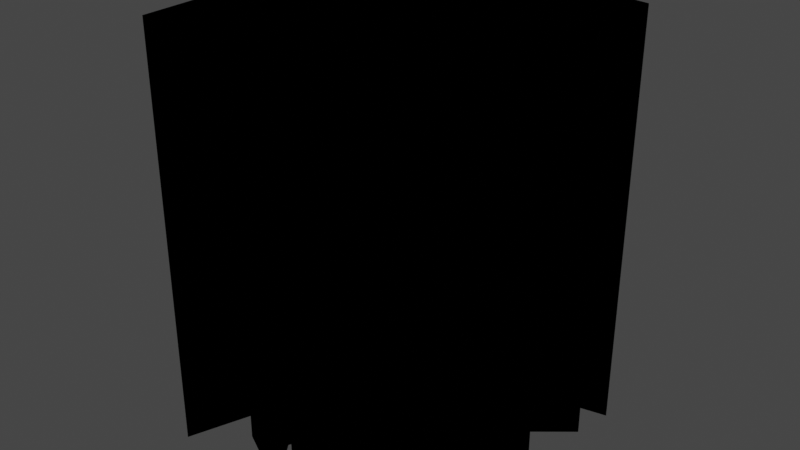 # Source: groundCrack.blend  (saved by Blender 3.4.6; exported with 4.5.12 LTS)
import bpy
from mathutils import Matrix  # noqa: F401  (used for matrix-valued properties, if any)

bpy.ops.wm.read_factory_settings(use_empty=True)
scene = bpy.context.scene
scene.name = 'Scene'

# ---- collections
col_crack_svg = bpy.data.collections.new('crack.svg'); scene.collection.children.link(col_crack_svg)

# ---- materials (node trees are filled in below, after node groups)
mat_svgmat_001 = bpy.data.materials.new('SVGMat.001')
mat_svgmat_001.use_transparent_shadow = False
mat_svgmat_001.diffuse_color = (0.0, 0.0, 0.0, 1.0)

# ---- material node trees

# ---- world
world_world = bpy.data.worlds.new('World'); scene.world = world_world
world_world.use_nodes = True; world_world.node_tree.nodes.clear()
_N = world_world.node_tree.nodes; _L = world_world.node_tree.links
n0 = _N.new('ShaderNodeOutputWorld'); n0.name = 'World Output'; n0.location = (300, 300)
n1 = _N.new('ShaderNodeBackground'); n1.name = 'Background'; n1.location = (10, 300)
n1.inputs[0].default_value = (0.05088, 0.05088, 0.05088, 1.0)
_L.new(n1.outputs[0], n0.inputs[0])
n0.is_active_output = True
world_world.color = (0.05088, 0.05088, 0.05088)
world_world.use_sun_shadow = False
world_world.sun_shadow_jitter_overblur = 0.0

# ---- meshes
me_curve = bpy.data.meshes.new('Curve')
me_curve.from_pydata([(-0.007813, 0.04734, 0.0), (-0.03669, 0.02209, 0.0), (-0.05585, 0.05543, 0.0), (-0.05922, 0.1152, 0.0), (-0.05923, 0.1151, 0.0), (-0.05924, 0.1151, 0.0), (-0.08099, 0.06016, 0.0), (-0.06084, 0.009155, 0.0), (-0.07779, 0.01553, 0.0), (-0.08267, 0.01756, 0.0), (-0.1063, 0.08586, 0.0), (-0.1062, 0.08559, 0.0), (-0.1043, -0.005183, 0.0), (-0.05305, -0.02284, 0.0), (-0.08168, -0.03291, 0.0), (-0.08659, -0.06115, 0.0), (-0.08359, -0.12, 0.0), (-0.0634, -0.06339, 0.0), (-0.03737, -0.0441, 0.0), (-0.04994, -0.09104, 0.0), (0.001454, -0.1178, 0.0), (-0.02387, -0.08169, 0.0), (-0.007059, -0.04775, 0.0), (0.02488, -0.07807, 0.0), (0.0227, -0.1227, 0.0), (0.04782, -0.07983, 0.0), (0.03524, -0.0416, 0.0), (0.06638, -0.08703, 0.0), (0.06637, -0.08699, 0.0), (0.1197, -0.07758, 0.0), (0.07323, -0.05735, 0.0), (0.06185, -0.02511, 0.0), (0.06108, -0.0223, 0.0), (0.1237, -0.009406, 0.0), (0.06805, 0.01413, 0.0), (0.1212, 0.05809, 0.0), (0.04635, 0.02681, 0.0), (0.034, 0.04212, 0.0), (0.06245, 0.07335, 0.0), (0.1266, 0.08679, 0.0), (0.05241, 0.09831, 0.0), (0.01846, 0.04687, 0.0), (0.009912, 0.08458, 0.0), (-0.03895, 0.1169, 0.0), (-0.007813, 0.04734, -1.498), (-0.03669, 0.02209, -1.498), (-0.05585, 0.05543, -1.498), (-0.05922, 0.1152, -1.498), (-0.05923, 0.1151, -1.498), (-0.05924, 0.1151, -1.498), (-0.08099, 0.06016, -1.498), (-0.06084, 0.009155, -1.498), (-0.07779, 0.01553, -1.498), (-0.08267, 0.01756, -1.498), (-0.1063, 0.08586, -1.498), (-0.1062, 0.08559, -1.498), (-0.1043, -0.005183, -1.498), (-0.05305, -0.02284, -1.498), (-0.08168, -0.03291, -1.498), (-0.08659, -0.06115, -1.498), (-0.08359, -0.12, -1.498), (-0.0634, -0.06339, -1.498), (-0.03737, -0.0441, -1.498), (-0.04994, -0.09104, -1.498), (0.001454, -0.1178, -1.498), (-0.02387, -0.08169, -1.498), (-0.007059, -0.04775, -1.498), (0.02488, -0.07807, -1.498), (0.0227, -0.1227, -1.498), (0.04782, -0.07983, -1.498), (0.03524, -0.0416, -1.498), (0.06638, -0.08703, -1.498), (0.06637, -0.08699, -1.498), (0.1197, -0.07758, -1.498), (0.07323, -0.05735, -1.498), (0.06185, -0.02511, -1.498), (0.06108, -0.0223, -1.498), (0.1237, -0.009406, -1.498), (0.06805, 0.01413, -1.498), (0.1212, 0.05809, -1.498), (0.04635, 0.02681, -1.498), (0.034, 0.04212, -1.498), (0.06245, 0.07335, -1.498), (0.1266, 0.08679, -1.498), (0.05241, 0.09831, -1.498), (0.01846, 0.04687, -1.498), (0.009912, 0.08458, -1.498), (-0.03895, 0.1169, -1.498)], [], [(26, 27, 71, 70), (16, 17, 61, 60), (43, 0, 44, 87), (7, 8, 52, 51), (18, 19, 63, 62), (34, 35, 79, 78), (24, 25, 69, 68), (20, 21, 65, 64), (40, 41, 85, 84), (9, 10, 54, 53), (14, 15, 59, 58), (19, 20, 64, 63), (6, 7, 51, 50), (15, 16, 60, 59), (35, 36, 80, 79), (23, 24, 68, 67), (33, 34, 78, 77), (4, 5, 49, 48), (36, 37, 81, 80), (29, 30, 74, 73), (42, 43, 87, 86), (37, 38, 82, 81), (3, 4, 48, 47), (32, 33, 77, 76), (39, 40, 84, 83), (25, 26, 70, 69), (41, 42, 86, 85), (12, 13, 57, 56), (21, 22, 66, 65), (2, 3, 47, 46), (17, 18, 62, 61), (22, 23, 67, 66), (38, 39, 83, 82), (10, 12, 56, 54), (1, 2, 46, 45), (31, 32, 76, 75), (10, 11, 55, 54), (30, 31, 75, 74), (27, 29, 73, 71), (3, 6, 50, 47), (8, 9, 53, 52), (0, 1, 45, 44), (13, 14, 58, 57), (27, 28, 72, 71)])
_uv = me_curve.uv_layers.new(name='UVMap')
_uv.uv.foreach_set('vector', [0.4717, -0.001731, 0.4995, -0.001729, 0.4995, 0.9996, 0.4717, 0.9996, 0.2398, -0.001745, 0.2701, -0.001743, 0.2701, 0.9996, 0.2397, 0.9996, 0.6072, 0.9996, 0.5688, 0.9996, 0.5688, -0.001725, 0.6073, -0.001723, 0.04902, 0.9996, 0.03987, 0.9996, 0.03992, -0.001757, 0.04906, -0.001756, 0.2865, -0.001742, 0.311, -0.001741, 0.311, 0.9996, 0.2864, 0.9996, 0.8654, 0.9996, 0.8306, 0.9996, 0.8306, -0.00171, 0.8654, -0.001708, 0.4264, -0.001734, 0.4514, -0.001732, 0.4514, 0.9996, 0.4263, 0.9996, 0.3402, -0.001739, 0.3625, -0.001738, 0.3625, 0.9996, 0.3402, 0.9996, 0.6874, 0.9996, 0.6563, 0.9996, 0.6563, -0.00172, 0.6874, -0.001718, 0.03721, 0.9996, 0.0007365, 0.9996, 0.0007789, -0.001759, 0.03725, -0.001757, 0.1955, -0.001748, 0.21, -0.001747, 0.21, 0.9996, 0.1955, 0.9996, 0.311, -0.001741, 0.3402, -0.001739, 0.3402, 0.9996, 0.311, 0.9996, 0.07669, 0.9996, 0.04902, 0.9996, 0.04906, -0.001756, 0.07674, -0.001755, 0.21, -0.001747, 0.2398, -0.001745, 0.2397, 0.9996, 0.21, 0.9996, 0.8306, 0.9996, 0.7896, 0.9996, 0.7897, -0.001712, 0.8306, -0.00171, 0.4038, -0.001735, 0.4264, -0.001734, 0.4263, 0.9996, 0.4038, 0.9996, 0.8959, 0.9996, 0.8654, 0.9996, 0.8654, -0.001708, 0.8959, -0.001706, 0.9997, -0.002047, 0.9996, -0.002047, 0.9996, -0.1811, 0.9997, -0.1811, 0.7896, 0.9996, 0.7797, 0.9996, 0.7797, -0.001713, 0.7897, -0.001712, 0.9725, 0.9996, 0.9469, 0.9996, 0.947, -0.001703, 0.9725, -0.001701, 0.6368, 0.9996, 0.6072, 0.9996, 0.6073, -0.001723, 0.6368, -0.001721, 0.7797, 0.9996, 0.7584, 0.9996, 0.7584, -0.001714, 0.7797, -0.001713, 0.9999, -0.002047, 0.9997, -0.002047, 0.9997, -0.1811, 0.9999, -0.1811, 0.9282, 0.9996, 0.8959, 0.9996, 0.8959, -0.001706, 0.9282, -0.001704, 0.7253, 0.9996, 0.6874, 0.9996, 0.6874, -0.001718, 0.7253, -0.001716, 0.4514, -0.001732, 0.4717, -0.001731, 0.4717, 0.9996, 0.4514, 0.9996, 0.6563, 0.9996, 0.6368, 0.9996, 0.6368, -0.001721, 0.6563, -0.00172, 0.1529, -0.00175, 0.1802, -0.001748, 0.1802, 0.9996, 0.1528, 0.9996, 0.3625, -0.001738, 0.3816, -0.001736, 0.3816, 0.9996, 0.3625, 0.9996, 0.53, 0.9996, 0.4998, 0.9996, 0.4998, -0.001729, 0.5301, -0.001728, 0.2701, -0.001743, 0.2865, -0.001742, 0.2864, 0.9996, 0.2701, 0.9996, 0.3816, -0.001736, 0.4038, -0.001735, 0.4038, 0.9996, 0.3816, 0.9996, 0.7584, 0.9996, 0.7253, 0.9996, 0.7253, -0.001716, 0.7584, -0.001714, 0.1069, -0.001753, 0.1529, -0.00175, 0.1528, 0.9996, 0.1069, 0.9996, 0.5494, 0.9996, 0.53, 0.9996, 0.5301, -0.001728, 0.5495, -0.001726, 0.9297, 0.9996, 0.9282, 0.9996, 0.9282, -0.001704, 0.9297, -0.001704, 0.0004438, 0.9996, 0.0001213, 0.9996, 0.0001375, 0.6169, 0.0004601, 0.6169, 0.9469, 0.9996, 0.9297, 0.9996, 0.9297, -0.001704, 0.947, -0.001703, 0.9998, 0.9996, 0.9725, 0.9996, 0.9725, -0.001701, 0.9999, -0.0017, 0.1066, 0.9996, 0.07669, 0.9996, 0.07674, -0.001755, 0.1066, -0.001753, 0.03987, 0.9996, 0.03721, 0.9996, 0.03725, -0.001757, 0.03992, -0.001757, 0.5688, 0.9996, 0.5494, 0.9996, 0.5495, -0.001726, 0.5688, -0.001725, 0.1802, -0.001748, 0.1955, -0.001748, 0.1955, 0.9996, 0.1802, 0.9996, 0.9993, -0.002047, 0.9992, -0.002047, 0.9992, -0.1447, 0.9993, -0.1447])
me_curve.materials.append(mat_svgmat_001)
me_curve.auto_texspace = False
me_curve.update()
me_curve_001 = bpy.data.meshes.new('Curve.001')
me_curve_001.from_pydata([(-0.007813, 0.04734, 0.0), (-0.03669, 0.02209, 0.0), (-0.05585, 0.05543, 0.0), (-0.05922, 0.1152, 0.0), (-0.05924, 0.1151, 0.0), (-0.08099, 0.06016, 0.0), (-0.06084, 0.009155, 0.0), (-0.07779, 0.01553, 0.0), (-0.08267, 0.01756, 0.0), (-0.1063, 0.08586, 0.0), (-0.1062, 0.08559, 0.0), (-0.1043, -0.005183, 0.0), (-0.05305, -0.02284, 0.0), (-0.08168, -0.03291, 0.0), (-0.08659, -0.06115, 0.0), (-0.08359, -0.12, 0.0), (-0.0634, -0.06339, 0.0), (-0.03737, -0.0441, 0.0), (-0.04994, -0.09104, 0.0), (0.001454, -0.1178, 0.0), (-0.02387, -0.08169, 0.0), (-0.007059, -0.04775, 0.0), (0.02488, -0.07807, 0.0), (0.0227, -0.1227, 0.0), (0.04782, -0.07983, 0.0), (0.03524, -0.0416, 0.0), (0.06638, -0.08703, 0.0), (0.06637, -0.08699, 0.0), (0.1197, -0.07758, 0.0), (0.07323, -0.05735, 0.0), (0.06185, -0.02511, 0.0), (0.06108, -0.0223, 0.0), (0.1237, -0.009406, 0.0), (0.06805, 0.01413, 0.0), (0.1212, 0.05809, 0.0), (0.04635, 0.02681, 0.0), (0.034, 0.04212, 0.0), (0.06245, 0.07335, 0.0), (0.1266, 0.08679, 0.0), (0.05241, 0.09831, 0.0), (0.01846, 0.04687, 0.0), (0.009912, 0.08458, 0.0), (-0.03895, 0.1169, 0.0)], [(9, 10), (26, 27)], [(39, 37, 38), (5, 2, 3), (0, 41, 42), (40, 37, 39), (6, 2, 5), (40, 36, 37), (0, 40, 41), (6, 1, 2), (1, 40, 0), (1, 36, 40), (35, 33, 34), (1, 35, 36), (1, 33, 35), (6, 33, 1), (11, 8, 9), (11, 7, 8), (11, 6, 7), (11, 33, 6), (11, 32, 33), (11, 31, 32), (12, 31, 11), (12, 30, 31), (13, 30, 12), (13, 25, 30), (14, 17, 13), (17, 25, 13), (21, 25, 17), (21, 24, 25), (14, 16, 17), (25, 29, 30), (26, 29, 25), (18, 21, 17), (15, 16, 14), (26, 28, 29), (18, 20, 21), (22, 24, 21), (22, 23, 24), (18, 19, 20)])
_uv = me_curve_001.uv_layers.new(name='UVMap')
_uv.uv.foreach_set('vector', [0.6814, 0.9225, 0.7245, 0.8183, 1.0, 0.8744, 0.1086, 0.7632, 0.2166, 0.7435, 0.2021, 0.9931, 0.4228, 0.7097, 0.4989, 0.8652, 0.2892, 1.0, 0.5357, 0.7078, 0.7245, 0.8183, 0.6814, 0.9225, 0.1952, 0.5503, 0.2166, 0.7435, 0.1086, 0.7632, 0.5357, 0.7078, 0.6024, 0.6879, 0.7245, 0.8183, 0.4228, 0.7097, 0.5357, 0.7078, 0.4989, 0.8652, 0.1952, 0.5503, 0.2989, 0.6043, 0.2166, 0.7435, 0.2989, 0.6043, 0.5357, 0.7078, 0.4228, 0.7097, 0.2989, 0.6043, 0.6024, 0.6879, 0.5357, 0.7078, 0.6554, 0.624, 0.7486, 0.5711, 0.9769, 0.7546, 0.2989, 0.6043, 0.6554, 0.624, 0.6024, 0.6879, 0.2989, 0.6043, 0.7486, 0.5711, 0.6554, 0.624, 0.1952, 0.5503, 0.7486, 0.5711, 0.2989, 0.6043, 0.008533, 0.4904, 0.1014, 0.5854, 0.0, 0.8705, 0.008533, 0.4904, 0.1224, 0.5769, 0.1014, 0.5854, 0.008533, 0.4904, 0.1952, 0.5503, 0.1224, 0.5769, 0.008533, 0.4904, 0.7486, 0.5711, 0.1952, 0.5503, 0.008533, 0.4904, 0.9877, 0.4728, 0.7486, 0.5711, 0.008533, 0.4904, 0.7187, 0.419, 0.9877, 0.4728, 0.2286, 0.4167, 0.7187, 0.419, 0.008533, 0.4904, 0.2286, 0.4167, 0.722, 0.4073, 0.7187, 0.419, 0.1057, 0.3747, 0.722, 0.4073, 0.2286, 0.4167, 0.1057, 0.3747, 0.6077, 0.3384, 0.722, 0.4073, 0.08459, 0.2568, 0.2959, 0.328, 0.1057, 0.3747, 0.2959, 0.328, 0.6077, 0.3384, 0.1057, 0.3747, 0.4261, 0.3127, 0.6077, 0.3384, 0.2959, 0.328, 0.4261, 0.3127, 0.6617, 0.1788, 0.6077, 0.3384, 0.08459, 0.2568, 0.1842, 0.2475, 0.2959, 0.328, 0.6077, 0.3384, 0.7708, 0.2727, 0.722, 0.4073, 0.7414, 0.1488, 0.7708, 0.2727, 0.6077, 0.3384, 0.242, 0.132, 0.4261, 0.3127, 0.2959, 0.328, 0.09748, 0.01095, 0.1842, 0.2475, 0.08459, 0.2568, 0.7414, 0.1488, 0.9704, 0.1882, 0.7708, 0.2727, 0.242, 0.132, 0.3539, 0.1711, 0.4261, 0.3127, 0.5632, 0.1861, 0.6617, 0.1788, 0.4261, 0.3127, 0.5632, 0.1861, 0.5539, 0.0, 0.6617, 0.1788, 0.242, 0.132, 0.4626, 0.02019, 0.3539, 0.1711])
me_curve_001.materials.append(mat_svgmat_001)
me_curve_001.auto_texspace = False
me_curve_001.update()
me_curve_002 = bpy.data.meshes.new('Curve.002')
me_curve_002.from_pydata([(-0.007813, 0.04734, -1.498), (-0.03669, 0.02209, -1.498), (-0.05585, 0.05543, -1.498), (-0.05922, 0.1152, -1.498), (-0.08099, 0.06016, -1.498), (-0.06084, 0.009155, -1.498), (-0.07779, 0.01553, -1.498), (-0.08267, 0.01756, -1.498), (-0.1063, 0.08586, -1.498), (-0.1043, -0.005183, -1.498), (-0.05305, -0.02284, -1.498), (-0.08168, -0.03291, -1.498), (-0.08659, -0.06115, -1.498), (-0.08359, -0.12, -1.498), (-0.0634, -0.06339, -1.498), (-0.03737, -0.0441, -1.498), (-0.04994, -0.09104, -1.498), (0.001454, -0.1178, -1.498), (-0.02387, -0.08169, -1.498), (-0.007059, -0.04775, -1.498), (0.02488, -0.07807, -1.498), (0.0227, -0.1227, -1.498), (0.04782, -0.07983, -1.498), (0.03524, -0.0416, -1.498), (0.06638, -0.08703, -1.498), (0.1197, -0.07758, -1.498), (0.07323, -0.05735, -1.498), (0.06185, -0.02511, -1.498), (0.06108, -0.0223, -1.498), (0.1237, -0.009406, -1.498), (0.06805, 0.01413, -1.498), (0.1212, 0.05809, -1.498), (0.04635, 0.02681, -1.498), (0.034, 0.04212, -1.498), (0.06245, 0.07335, -1.498), (0.1266, 0.08679, -1.498), (0.05241, 0.09831, -1.498), (0.01846, 0.04687, -1.498), (0.009912, 0.08458, -1.498), (-0.03895, 0.1169, -1.498)], [], [(36, 34, 35), (4, 2, 3), (0, 38, 39), (37, 34, 36), (5, 2, 4), (37, 33, 34), (0, 37, 38), (5, 1, 2), (1, 37, 0), (1, 33, 37), (32, 30, 31), (1, 32, 33), (1, 30, 32), (5, 30, 1), (9, 7, 8), (9, 6, 7), (9, 5, 6), (9, 30, 5), (9, 29, 30), (9, 28, 29), (10, 28, 9), (10, 27, 28), (11, 27, 10), (11, 23, 27), (12, 15, 11), (15, 23, 11), (19, 23, 15), (19, 22, 23), (12, 14, 15), (23, 26, 27), (24, 26, 23), (16, 19, 15), (13, 14, 12), (24, 25, 26), (16, 18, 19), (20, 22, 19), (20, 21, 22), (16, 17, 18)])
_uv = me_curve_002.uv_layers.new(name='UVMap')
_uv.uv.foreach_set('vector', [0.9086, 0.0, 0.847, 0.0, 0.8779, 0.0, 0.1285, 0.0, 0.08098, 0.0, 0.1155, 0.0, 0.04627, 0.0, 0.9703, 0.0, 0.6175, 0.0, 0.9396, 0.0, 0.847, 0.0, 0.9086, 0.0, 0.1608, 0.0, 0.08098, 0.0, 0.1285, 0.0, 0.9396, 0.0, 0.8303, 0.0, 0.847, 0.0, 0.04627, 0.0, 0.9396, 0.0, 0.9703, 0.0, 0.1608, 0.0, 0.04884, 0.0, 0.08098, 0.0, 0.04884, 0.0, 0.9396, 0.0, 0.04627, 0.0, 0.04884, 0.0, 0.8303, 0.0, 0.9396, 0.0, 0.7983, 0.0, 0.7365, 0.0, 0.7673, 0.0, 0.04884, 0.0, 0.7983, 0.0, 0.8303, 0.0, 0.04884, 0.0, 0.7365, 0.0, 0.7983, 0.0, 0.1608, 0.0, 0.7365, 0.0, 0.04884, 0.0, 0.2237, 0.0, 0.1771, 0.0, 0.1849, 0.0, 0.2237, 0.0, 0.17, 0.0, 0.1771, 0.0, 0.2237, 0.0, 0.1608, 0.0, 0.17, 0.0, 0.2237, 0.0, 0.7365, 0.0, 0.1608, 0.0, 0.2237, 0.0, 0.7056, 0.0, 0.7365, 0.0, 0.2237, 0.0, 0.6746, 0.0, 0.7056, 0.0, 0.2544, 0.0, 0.6746, 0.0, 0.2237, 0.0, 0.2544, 0.0, 0.6688, 0.0, 0.6746, 0.0, 0.2854, 0.0, 0.6688, 0.0, 0.2544, 0.0, 0.2854, 0.0, 0.5669, 0.0, 0.6688, 0.0, 0.3162, 0.0, 0.3806, 0.0, 0.2854, 0.0, 0.3806, 0.0, 0.5669, 0.0, 0.2854, 0.0, 0.473, 0.0, 0.5669, 0.0, 0.3806, 0.0, 0.473, 0.0, 0.5501, 0.0, 0.5669, 0.0, 0.3162, 0.0, 0.3637, 0.0, 0.3806, 0.0, 0.5669, 0.0, 0.6442, 0.0, 0.6688, 0.0, 0.5933, 0.0, 0.6442, 0.0, 0.5669, 0.0, 0.41, 0.0, 0.473, 0.0, 0.3806, 0.0, 0.3329, 0.0, 0.3637, 0.0, 0.3162, 0.0, 0.5933, 0.0, 0.6129, 0.0, 0.6442, 0.0, 0.41, 0.0, 0.4563, 0.0, 0.473, 0.0, 0.4885, 0.0, 0.5501, 0.0, 0.473, 0.0, 0.4885, 0.0, 0.5192, 0.0, 0.5501, 0.0, 0.41, 0.0, 0.4254, 0.0, 0.4563, 0.0])
me_curve_002.materials.append(mat_svgmat_001)
me_curve_002.auto_texspace = False
me_curve_002.update()

# ---- objects
ob_groundtopwalls = bpy.data.objects.new('GroundTopWalls', me_curve)
ob_groundtop = bpy.data.objects.new('GroundTop', me_curve_001)
ob_groundbottom = bpy.data.objects.new('GroundBottom', me_curve_002)

# ---- transforms, parenting, visibility, modifiers, constraints
ob_groundtopwalls.location = (0.0, 0.0, 0.0)
ob_groundtopwalls.scale = (5.0, 5.0, 1.0)
ob_groundtop.location = (0.0, 0.0, 0.0)
ob_groundtop.scale = (5.0, 5.0, 1.0)
ob_groundbottom.location = (0.0, 0.0, 0.0)
ob_groundbottom.scale = (5.0, 5.0, 1.0)

# ---- collection membership
col_crack_svg.objects.link(ob_groundtopwalls)
col_crack_svg.objects.link(ob_groundtop)
col_crack_svg.objects.link(ob_groundbottom)

# ---- scene / render settings (as saved in the file)
scene.frame_start = 1; scene.frame_end = 250; scene.frame_set(0)
scene.render.engine = 'BLENDER_EEVEE_NEXT'
scene.cycles.sampling_pattern = 'TABULATED_SOBOL'
scene.cycles.use_light_tree = False
scene.view_settings.view_transform = 'Filmic'
bpy.context.view_layer.update()

# ---- added for rendering (the .blend has no active camera and no usable light): camera, sun
cam_auto = bpy.data.cameras.new('AutoCamera')
cam_auto.lens = 50.0
cam_auto.sensor_width = 36.0
cam_auto.clip_end = 1000.0
ob_auto_camera = bpy.data.objects.new('AutoCamera', cam_auto)
scene.collection.objects.link(ob_auto_camera)
ob_auto_camera.location = (2.12703, -2.50597, 0.911802)
ob_auto_camera.rotation_euler = (1.09748, -7.21219e-08, 0.694738)
scene.camera = ob_auto_camera
light_auto_sun = bpy.data.lights.new('AutoSun', 'SUN')
light_auto_sun.energy = 3.0
light_auto_sun.angle = 0.0523599
ob_auto_sun = bpy.data.objects.new('AutoSun', light_auto_sun)
scene.collection.objects.link(ob_auto_sun)
ob_auto_sun.rotation_euler = (0.872665, 0.174533, 0.523599)
bpy.context.view_layer.update()
